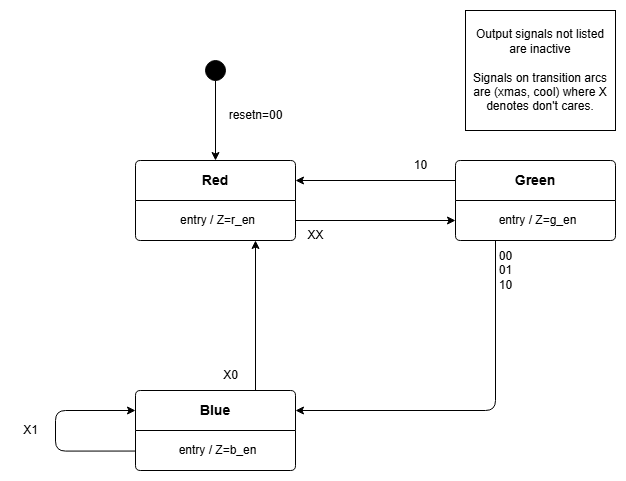

The diagram above was exported from draw.io. Its source (the exported page's mxGraphModel, read from the mxfile embedded in the PNG):
<mxGraphModel dx="1434" dy="772" grid="1" gridSize="10" guides="1" tooltips="1" connect="1" arrows="1" fold="1" page="1" pageScale="1" pageWidth="1100" pageHeight="850" math="0" shadow="0">
  <root>
    <mxCell id="0" />
    <mxCell id="1" parent="0" />
    <mxCell id="ite1438I3PTI_Gm64Hsa-15" style="edgeStyle=orthogonalEdgeStyle;rounded=1;orthogonalLoop=1;jettySize=auto;html=1;exitX=0.03;exitY=0.511;exitDx=0;exitDy=0;entryX=0;entryY=0.25;entryDx=0;entryDy=0;strokeWidth=1;curved=0;exitPerimeter=0;" parent="1" source="ite1438I3PTI_Gm64Hsa-6" target="ite1438I3PTI_Gm64Hsa-5" edge="1">
      <mxGeometry relative="1" as="geometry">
        <Array as="points">
          <mxPoint x="220" y="471" />
          <mxPoint x="220" y="430" />
        </Array>
      </mxGeometry>
    </mxCell>
    <mxCell id="ite1438I3PTI_Gm64Hsa-1" value="&lt;b&gt;Red&lt;/b&gt;" style="swimlane;childLayout=stackLayout;horizontal=1;startSize=40;horizontalStack=0;rounded=1;fontSize=14;fontStyle=0;strokeWidth=1;resizeParent=0;resizeLast=1;shadow=0;dashed=0;align=center;arcSize=4;whiteSpace=wrap;html=1;verticalAlign=middle;" parent="1" vertex="1">
      <mxGeometry x="300" y="180" width="160" height="80" as="geometry" />
    </mxCell>
    <mxCell id="ite1438I3PTI_Gm64Hsa-2" value="entry / Z=r_en" style="align=center;strokeColor=none;fillColor=none;spacingLeft=4;fontSize=12;verticalAlign=middle;resizable=0;rotatable=0;part=1;html=1;" parent="ite1438I3PTI_Gm64Hsa-1" vertex="1">
      <mxGeometry y="40" width="160" height="40" as="geometry" />
    </mxCell>
    <mxCell id="ite1438I3PTI_Gm64Hsa-21" value="" style="shape=waypoint;sketch=0;size=6;pointerEvents=1;points=[];fillColor=none;resizable=0;rotatable=0;perimeter=centerPerimeter;snapToPoint=1;fillStyle=solid;" parent="ite1438I3PTI_Gm64Hsa-1" vertex="1">
      <mxGeometry y="80" width="160" as="geometry" />
    </mxCell>
    <mxCell id="ite1438I3PTI_Gm64Hsa-19" style="edgeStyle=orthogonalEdgeStyle;rounded=1;orthogonalLoop=1;jettySize=auto;html=1;exitX=0;exitY=0.25;exitDx=0;exitDy=0;entryX=1;entryY=0.25;entryDx=0;entryDy=0;strokeWidth=1;curved=0;" parent="1" source="ite1438I3PTI_Gm64Hsa-3" target="ite1438I3PTI_Gm64Hsa-1" edge="1">
      <mxGeometry relative="1" as="geometry" />
    </mxCell>
    <mxCell id="ite1438I3PTI_Gm64Hsa-3" value="&lt;b&gt;Green&lt;/b&gt;" style="swimlane;childLayout=stackLayout;horizontal=1;startSize=40;horizontalStack=0;rounded=1;fontSize=14;fontStyle=0;strokeWidth=1;resizeParent=0;resizeLast=1;shadow=0;dashed=0;align=center;arcSize=4;whiteSpace=wrap;html=1;verticalAlign=middle;" parent="1" vertex="1">
      <mxGeometry x="620" y="180" width="160" height="80" as="geometry" />
    </mxCell>
    <mxCell id="ite1438I3PTI_Gm64Hsa-4" value="entry / Z=g_en" style="align=center;strokeColor=none;fillColor=none;spacingLeft=4;fontSize=12;verticalAlign=middle;resizable=0;rotatable=0;part=1;html=1;" parent="ite1438I3PTI_Gm64Hsa-3" vertex="1">
      <mxGeometry y="40" width="160" height="40" as="geometry" />
    </mxCell>
    <mxCell id="ite1438I3PTI_Gm64Hsa-16" style="edgeStyle=orthogonalEdgeStyle;rounded=1;orthogonalLoop=1;jettySize=auto;html=1;exitX=0.75;exitY=0;exitDx=0;exitDy=0;entryX=0.75;entryY=1;entryDx=0;entryDy=0;strokeWidth=1;curved=0;" parent="1" source="ite1438I3PTI_Gm64Hsa-5" target="ite1438I3PTI_Gm64Hsa-2" edge="1">
      <mxGeometry relative="1" as="geometry" />
    </mxCell>
    <mxCell id="ite1438I3PTI_Gm64Hsa-5" value="&lt;b&gt;Blue&lt;/b&gt;" style="swimlane;childLayout=stackLayout;horizontal=1;startSize=40;horizontalStack=0;rounded=1;fontSize=14;fontStyle=0;strokeWidth=1;resizeParent=0;resizeLast=1;shadow=0;dashed=0;align=center;arcSize=4;whiteSpace=wrap;html=1;verticalAlign=middle;" parent="1" vertex="1">
      <mxGeometry x="300" y="410" width="160" height="80" as="geometry" />
    </mxCell>
    <mxCell id="ite1438I3PTI_Gm64Hsa-6" value="entry / Z=b_en" style="align=center;strokeColor=none;fillColor=none;spacingLeft=4;fontSize=12;verticalAlign=middle;resizable=0;rotatable=0;part=1;html=1;strokeWidth=1;perimeterSpacing=5;" parent="ite1438I3PTI_Gm64Hsa-5" vertex="1">
      <mxGeometry y="40" width="160" height="40" as="geometry" />
    </mxCell>
    <mxCell id="ite1438I3PTI_Gm64Hsa-17" style="edgeStyle=orthogonalEdgeStyle;rounded=1;orthogonalLoop=1;jettySize=auto;html=1;exitX=0.25;exitY=1;exitDx=0;exitDy=0;entryX=1;entryY=0.25;entryDx=0;entryDy=0;strokeWidth=1;curved=0;" parent="1" source="ite1438I3PTI_Gm64Hsa-4" target="ite1438I3PTI_Gm64Hsa-5" edge="1">
      <mxGeometry relative="1" as="geometry" />
    </mxCell>
    <mxCell id="ite1438I3PTI_Gm64Hsa-18" style="edgeStyle=orthogonalEdgeStyle;rounded=1;orthogonalLoop=1;jettySize=auto;html=1;exitX=1;exitY=0.5;exitDx=0;exitDy=0;entryX=0;entryY=0.75;entryDx=0;entryDy=0;strokeWidth=1;curved=0;" parent="1" source="ite1438I3PTI_Gm64Hsa-2" target="ite1438I3PTI_Gm64Hsa-3" edge="1">
      <mxGeometry relative="1" as="geometry" />
    </mxCell>
    <mxCell id="ite1438I3PTI_Gm64Hsa-28" style="edgeStyle=orthogonalEdgeStyle;rounded=1;orthogonalLoop=1;jettySize=auto;html=1;exitX=0.5;exitY=1;exitDx=0;exitDy=0;entryX=0.5;entryY=0;entryDx=0;entryDy=0;strokeWidth=1;curved=0;" parent="1" source="ite1438I3PTI_Gm64Hsa-25" target="ite1438I3PTI_Gm64Hsa-1" edge="1">
      <mxGeometry relative="1" as="geometry" />
    </mxCell>
    <mxCell id="ite1438I3PTI_Gm64Hsa-25" value="" style="shape=ellipse;html=1;dashed=0;whiteSpace=wrap;aspect=fixed;perimeter=ellipsePerimeter;fillColor=#000000;" parent="1" vertex="1">
      <mxGeometry x="370" y="80" width="20" height="20" as="geometry" />
    </mxCell>
    <mxCell id="ite1438I3PTI_Gm64Hsa-29" value="resetn=00" style="text;html=1;align=center;verticalAlign=middle;resizable=0;points=[];autosize=1;strokeColor=none;fillColor=none;" parent="1" vertex="1">
      <mxGeometry x="380" y="120" width="80" height="30" as="geometry" />
    </mxCell>
    <mxCell id="ite1438I3PTI_Gm64Hsa-31" value="00&lt;div&gt;01&lt;/div&gt;&lt;div&gt;10&lt;/div&gt;" style="text;html=1;align=center;verticalAlign=middle;resizable=0;points=[];autosize=1;strokeColor=none;fillColor=none;" parent="1" vertex="1">
      <mxGeometry x="650" y="260" width="40" height="60" as="geometry" />
    </mxCell>
    <mxCell id="ite1438I3PTI_Gm64Hsa-32" value="10" style="text;html=1;align=center;verticalAlign=middle;resizable=0;points=[];autosize=1;strokeColor=none;fillColor=none;" parent="1" vertex="1">
      <mxGeometry x="565" y="170" width="40" height="30" as="geometry" />
    </mxCell>
    <mxCell id="ite1438I3PTI_Gm64Hsa-33" value="XX" style="text;html=1;align=center;verticalAlign=middle;resizable=0;points=[];autosize=1;strokeColor=none;fillColor=none;" parent="1" vertex="1">
      <mxGeometry x="460" y="240" width="40" height="30" as="geometry" />
    </mxCell>
    <mxCell id="ite1438I3PTI_Gm64Hsa-34" value="X0" style="text;html=1;align=center;verticalAlign=middle;resizable=0;points=[];autosize=1;strokeColor=none;fillColor=none;" parent="1" vertex="1">
      <mxGeometry x="375" y="380" width="40" height="30" as="geometry" />
    </mxCell>
    <mxCell id="ite1438I3PTI_Gm64Hsa-35" value="X1" style="text;html=1;align=center;verticalAlign=middle;resizable=0;points=[];autosize=1;strokeColor=none;fillColor=none;" parent="1" vertex="1">
      <mxGeometry x="175" y="435" width="40" height="30" as="geometry" />
    </mxCell>
    <mxCell id="pDFhe3pyn_Mtmhrgt_tK-2" value="Output signals not listed are inactive&lt;div&gt;&lt;br&gt;&lt;/div&gt;&lt;div&gt;Signals on transition arcs are (xmas, cool) where X denotes don't cares.&lt;/div&gt;" style="whiteSpace=wrap;html=1;" parent="1" vertex="1">
      <mxGeometry x="630" y="30" width="150" height="120" as="geometry" />
    </mxCell>
  </root>
</mxGraphModel>